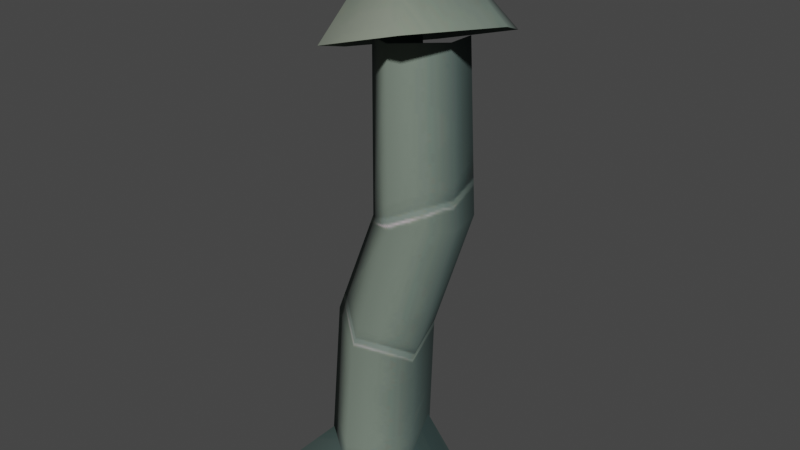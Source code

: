 # Source: chimey_pipe.blend  (saved by Blender 3.4.6; exported with 4.5.12 LTS)
import bpy
from mathutils import Matrix  # noqa: F401  (used for matrix-valued properties, if any)

bpy.ops.wm.read_factory_settings(use_empty=True)
scene = bpy.context.scene
scene.name = 'Scene'

# ---- collections
col_collection = bpy.data.collections.new('Collection'); scene.collection.children.link(col_collection)

# ---- images (referenced by path relative to the original .blend; pixels are not part of the script)
import os
ASSET_DIR = os.environ.get("B2B_ASSET_DIR", "")  # directory of the original .blend (textures are referenced by path, not embedded)
HERE = os.path.dirname(os.path.abspath(__file__))  # packed textures are extracted next to this script under _unpacked/

def load_image(name, relpath, width, height, colorspace="sRGB"):
    """Load a texture the original file referenced (path relative to the .blend, or extracted next to this script)."""
    p = next((c for c in (os.path.join(HERE, relpath), os.path.join(ASSET_DIR, relpath)) if relpath and os.path.exists(c)), "")
    if p:
        img = bpy.data.images.load(p, check_existing=True)
        img.name = name
    else:  # same state as the original file: an image datablock whose file is absent (Cycles renders it pink)
        img = bpy.data.images.new(name, width, height)
        img.source = "FILE"
        img.filepath = "//" + (relpath or name)
    img.colorspace_settings.name = colorspace
    return img
img_image_0 = load_image('Image_0', '_unpacked/Image_0.2d85043c.png', 256, 512, 'sRGB')

# ---- materials (node trees are filled in below, after node groups)
mat_metalbits01 = bpy.data.materials.new('metalbits01')
mat_metalbits01.use_backface_culling = True
mat_metalbits01.use_transparent_shadow = False

# ---- material node trees
mat_metalbits01.use_nodes = True; mat_metalbits01.node_tree.nodes.clear()
_N = mat_metalbits01.node_tree.nodes; _L = mat_metalbits01.node_tree.links
n0 = _N.new('ShaderNodeBsdfPrincipled'); n0.name = 'Principled BSDF'; n0.location = (10, 300)
n0.distribution = 'GGX'
n0.subsurface_method = 'RANDOM_WALK_SKIN'
n0.inputs[2].default_value = 1.0
n0.inputs[27].default_value = (0.0, 0.0, 0.0, 1.0)
n0.inputs[28].default_value = 1.0
n1 = _N.new('ShaderNodeOutputMaterial'); n1.name = 'Material Output'; n1.location = (320, 270)
n2 = _N.new('ShaderNodeTexImage'); n2.name = 'Image Texture'; n2.location = (-440, 210)
n2.label = 'BASE COLOR'
n2.image = img_image_0
_L.new(n0.outputs[0], n1.inputs[0])
_L.new(n2.outputs[0], n0.inputs[0])
_L.new(n2.outputs[1], n0.inputs[4])
n1.is_active_output = True

# ---- world
world_world = bpy.data.worlds.new('World'); scene.world = world_world
world_world.use_nodes = True; world_world.node_tree.nodes.clear()
_N = world_world.node_tree.nodes; _L = world_world.node_tree.links
n0 = _N.new('ShaderNodeOutputWorld'); n0.name = 'World Output'; n0.location = (300, 300)
n1 = _N.new('ShaderNodeBackground'); n1.name = 'Background'; n1.location = (10, 300)
n1.inputs[0].default_value = (0.05088, 0.05088, 0.05088, 1.0)
_L.new(n1.outputs[0], n0.inputs[0])
n0.is_active_output = True
world_world.color = (0.05088, 0.05088, 0.05088)
world_world.use_sun_shadow = False
world_world.sun_shadow_jitter_overblur = 0.0

# ---- meshes
me_rsrc_world_prop_outershell_metal_parts_chimney_pipe_01_mesh_0 = bpy.data.meshes.new('rsrc.world.prop.outershell.metal_parts.chimney_pipe_01-Mesh[0]')
me_rsrc_world_prop_outershell_metal_parts_chimney_pipe_01_mesh_0.from_pydata([(0.1902, 0.0, -0.0618), (0.1176, 0.0, 0.1618), (0.108, -0.5869, 0.2018), (0.1747, -0.5511, -0.007505), (0.3468, -1.149, 0.1023), (-3.258e-08, 0.0, -0.2), (0.4112, -1.184, -0.09454), (0.2618, -1.739, 0.1721), (0.3223, -1.772, -0.01307), (-2.851e-08, -0.5829, -0.1417), (-0.1902, 0.0, -0.0618), (0.2427, -1.178, -0.2199), (0.1639, -1.766, -0.1309), (-0.1747, -0.6383, -0.01539), (-0.1176, 0.0, 0.1618), (-0.108, -0.6407, 0.1969), (0.07427, -1.14, -0.1004), (0.1386, -1.122, 0.09871), (0.005551, -1.73, -0.0186), (0.06605, -1.714, 0.1687), (-5.213e-08, 0.0, -0.32), (0.2771, 0.0, -0.16), (0.007583, -0.32, 0.1551), (0.2771, 0.0, 0.16), (-0.2771, 0.0, -0.16), (2.416e-08, 0.0, 0.32), (-0.2771, 0.0, 0.16), (0.4882, -1.841, 0.04055), (0.3386, -1.736, 0.3254), (0.04458, -2.141, 0.1188), (0.01428, -1.64, 0.3205), (0.3136, -1.849, -0.2492), (-0.1603, -1.648, 0.03071), (-0.01067, -1.753, -0.2541)], [], [(0, 1, 2), (0, 2, 3), (3, 2, 4), (5, 0, 3), (3, 4, 6), (6, 4, 7), (6, 7, 8), (5, 3, 9), (9, 3, 6), (10, 5, 9), (11, 6, 8), (9, 6, 11), (11, 8, 12), (10, 9, 13), (13, 9, 11), (14, 10, 13), (14, 13, 15), (15, 13, 16), (13, 11, 16), (16, 11, 12), (15, 16, 17), (16, 12, 18), (17, 16, 18), (17, 18, 19), (20, 21, 22), (21, 23, 22), (24, 20, 22), (23, 25, 22), (26, 24, 22), (25, 26, 22), (27, 28, 29), (28, 30, 29), (31, 27, 29), (30, 32, 29), (33, 31, 29), (32, 33, 29)])
me_rsrc_world_prop_outershell_metal_parts_chimney_pipe_01_mesh_0.polygons.foreach_set('use_smooth', [True] * 36)
_uv = me_rsrc_world_prop_outershell_metal_parts_chimney_pipe_01_mesh_0.uv_layers.new(name='UVMap')
_uv.uv.foreach_set('vector', [-0.06018, 0.5534, -0.08108, 0.5358, 0.333, 0.5358, -0.06018, 0.5534, 0.333, 0.5358, 0.333, 0.5533, 0.333, 0.5533, 0.333, 0.5358, 0.667, 0.5357, -0.05043, 0.5945, -0.06018, 0.5534, 0.333, 0.5533, 0.333, 0.5533, 0.667, 0.5357, 0.667, 0.5531, 0.667, 0.5531, 0.667, 0.5357, 1.0, 0.5356, 0.667, 0.5531, 1.0, 0.5356, 1.0, 0.5529, -0.05043, 0.5945, 0.333, 0.5533, 0.333, 0.5945, 0.333, 0.5945, 0.333, 0.5533, 0.667, 0.5531, -0.06018, 0.6356, -0.05043, 0.5945, 0.333, 0.5945, 0.667, 0.5945, 0.667, 0.5531, 1.0, 0.5529, 0.333, 0.5945, 0.667, 0.5531, 0.667, 0.5945, 0.667, 0.5945, 1.0, 0.5529, 1.0, 0.5945, -0.06018, 0.6356, 0.333, 0.5945, 0.333, 0.6358, 0.333, 0.6358, 0.333, 0.5945, 0.667, 0.5945, -0.08108, 0.6532, -0.06018, 0.6356, 0.333, 0.6358, -0.08108, 0.6532, 0.333, 0.6358, 0.333, 0.6533, 0.333, 0.6533, 0.333, 0.6358, 0.667, 0.6359, 0.333, 0.6358, 0.667, 0.5945, 0.667, 0.6359, 0.667, 0.6359, 0.667, 0.5945, 1.0, 0.5945, 0.333, 0.6533, 0.667, 0.6359, 0.667, 0.6533, 0.667, 0.6359, 1.0, 0.5945, 1.0, 0.6361, 0.667, 0.6533, 0.667, 0.6359, 1.0, 0.6361, 0.667, 0.6533, 1.0, 0.6361, 1.0, 0.6534, 0.1659, 0.1345, 0.1034, 0.197, -0.002165, 0.1345, 0.1034, 0.197, -0.02158, 0.197, -0.002165, 0.1345, 0.1034, 0.07204, 0.1659, 0.1345, -0.002165, 0.1345, -0.02158, 0.197, -0.08408, 0.1345, -0.002165, 0.1345, -0.02158, 0.07204, 0.1034, 0.07204, -0.002165, 0.1345, -0.08408, 0.1345, -0.02158, 0.07204, -0.002165, 0.1345, 0.8847, 0.4433, 0.9405, 0.3911, 0.9963, 0.4433, 0.9405, 0.3911, 1.052, 0.3911, 0.9963, 0.4433, 0.9405, 0.4954, 0.8847, 0.4433, 0.9963, 0.4433, 1.052, 0.3911, 1.108, 0.4433, 0.9963, 0.4433, 1.052, 0.4954, 0.9405, 0.4954, 0.9963, 0.4433, 1.108, 0.4433, 1.052, 0.4954, 0.9963, 0.4433])
me_rsrc_world_prop_outershell_metal_parts_chimney_pipe_01_mesh_0.materials.append(mat_metalbits01)
me_rsrc_world_prop_outershell_metal_parts_chimney_pipe_01_mesh_0.update()
me_rsrc_world_prop_outershell_metal_parts_chimney_pipe_01_mesh_0.normals_split_custom_set([tuple(v) for v in zip(*[iter([0.9393, -0.05894, -0.338, 0.951, 0.005498, 0.309, 0.9302, 0.1687, 0.3259, 0.9393, -0.05894, -0.338, 0.9302, 0.1687, 0.3259, 0.946, 0.165, -0.2791, 0.946, 0.165, -0.2791, 0.9302, 0.1687, 0.3259, 0.9457, 0.1352, 0.2957, 0.004327, -0.1065, -0.9943, 0.9393, -0.05894, -0.338, 0.946, 0.165, -0.2791, 0.946, 0.165, -0.2791, 0.9457, 0.1352, 0.2957, 0.9427, 0.07688, -0.3248, 0.9427, 0.07688, -0.3248, 0.9457, 0.1352, 0.2957, 0.9408, -0.09718, 0.3246, 0.9427, 0.07688, -0.3248, 0.9408, -0.09718, 0.3246, 0.9403, -0.1819, -0.2875, 0.004327, -0.1065, -0.9943, 0.946, 0.165, -0.2791, -0.05635, 0.0009086, -0.9984, -0.05635, 0.0009086, -0.9984, 0.946, 0.165, -0.2791, 0.9427, 0.07688, -0.3248, -0.9419, -0.0509, -0.332, 0.004327, -0.1065, -0.9943, -0.05635, 0.0009086, -0.9984, 0.09616, 0.01696, -0.9952, 0.9427, 0.07688, -0.3248, 0.9403, -0.1819, -0.2875, -0.05635, 0.0009086, -0.9984, 0.9427, 0.07688, -0.3248, 0.09616, 0.01696, -0.9952, 0.09616, 0.01696, -0.9952, 0.9403, -0.1819, -0.2875, -0.002324, -0.1492, -0.9888, -0.9419, -0.0509, -0.332, -0.05635, 0.0009086, -0.9984, -0.9397, -0.2117, -0.2684, -0.9397, -0.2117, -0.2684, -0.05635, 0.0009086, -0.9984, 0.09616, 0.01696, -0.9952, -0.9517, -9.786e-05, 0.3071, -0.9419, -0.0509, -0.332, -0.9397, -0.2117, -0.2684, -0.9517, -9.786e-05, 0.3071, -0.9397, -0.2117, -0.2684, -0.9241, -0.2437, 0.2943, -0.9241, -0.2437, 0.2943, -0.9397, -0.2117, -0.2684, -0.9066, -0.1662, -0.3879, -0.9397, -0.2117, -0.2684, 0.09616, 0.01696, -0.9952, -0.9066, -0.1662, -0.3879, -0.9066, -0.1662, -0.3879, 0.09616, 0.01696, -0.9952, -0.002324, -0.1492, -0.9888, -0.9241, -0.2437, 0.2943, -0.9066, -0.1662, -0.3879, -0.9296, -0.1877, 0.3172, -0.9066, -0.1662, -0.3879, -0.002324, -0.1492, -0.9888, -0.945, 0.06557, -0.3204, -0.9296, -0.1877, 0.3172, -0.9066, -0.1662, -0.3879, -0.945, 0.06557, -0.3204, -0.9296, -0.1877, 0.3172, -0.945, 0.06557, -0.3204, -0.9446, 0.1503, 0.2917, -0.001702, -0.8294, -0.5586, 0.5213, -0.78, -0.3462, 0.01322, -0.9628, 0.2698, 0.5213, -0.78, -0.3462, 0.7164, -0.6086, 0.3411, 0.01322, -0.9628, 0.2698, -0.5133, -0.789, -0.3375, -0.001702, -0.8294, -0.5586, 0.01322, -0.9628, 0.2698, 0.7164, -0.6086, 0.3411, -0.004918, -0.4582, 0.8889, 0.01322, -0.9628, 0.2698, -0.7021, -0.6297, 0.3325, -0.5133, -0.789, -0.3375, 0.01322, -0.9628, 0.2698, -0.004918, -0.4582, 0.8889, -0.7021, -0.6297, 0.3325, 0.01322, -0.9628, 0.2698, 0.5712, -0.8097, 0.1345, 0.226, -0.568, 0.7914, -0.2826, -0.9388, 0.197, 0.226, -0.568, 0.7914, -0.5219, -0.3452, 0.78, -0.2826, -0.9388, 0.197, 0.1685, -0.8287, -0.5337, 0.5712, -0.8097, 0.1345, -0.2826, -0.9388, 0.197, -0.5219, -0.3452, 0.78, -0.9246, -0.3642, 0.1118, -0.2826, -0.9388, 0.197, -0.5794, -0.606, -0.5451, 0.1685, -0.8287, -0.5337, -0.2826, -0.9388, 0.197, -0.9246, -0.3642, 0.1118, -0.5794, -0.606, -0.5451, -0.2826, -0.9388, 0.197])] * 3)])

# ---- objects
ob_metal_parts_chimney_pipe_01_mesh_0 = bpy.data.objects.new('metal_parts.chimney_pipe_01-Mesh[0]', me_rsrc_world_prop_outershell_metal_parts_chimney_pipe_01_mesh_0)

# ---- transforms, parenting, visibility, modifiers, constraints
ob_metal_parts_chimney_pipe_01_mesh_0.location = (0.0, 0.0, 0.0)
ob_metal_parts_chimney_pipe_01_mesh_0.rotation_mode = 'QUATERNION'
ob_metal_parts_chimney_pipe_01_mesh_0.rotation_quaternion = (0.7071, -0.7071, -1.57e-16, -9.358e-24)

# ---- collection membership
scene.collection.objects.link(ob_metal_parts_chimney_pipe_01_mesh_0)

# ---- scene / render settings (as saved in the file)
scene.frame_start = 1; scene.frame_end = 250; scene.frame_set(1)
scene.render.engine = 'BLENDER_EEVEE_NEXT'
scene.cycles.sampling_pattern = 'TABULATED_SOBOL'
scene.cycles.use_light_tree = False
scene.view_settings.view_transform = 'Filmic'
bpy.context.view_layer.update()

# ---- added for rendering (the .blend has no active camera and no usable light): camera, sun
cam_auto = bpy.data.cameras.new('AutoCamera')
cam_auto.lens = 50.0
cam_auto.sensor_width = 36.0
cam_auto.clip_end = 1000.0
ob_auto_camera = bpy.data.objects.new('AutoCamera', cam_auto)
scene.collection.objects.link(ob_auto_camera)
ob_auto_camera.location = (2.29225, -2.62134, 2.81981)
ob_auto_camera.rotation_euler = (1.09748, -7.21219e-08, 0.694738)
scene.camera = ob_auto_camera
light_auto_sun = bpy.data.lights.new('AutoSun', 'SUN')
light_auto_sun.energy = 3.0
light_auto_sun.angle = 0.0523599
ob_auto_sun = bpy.data.objects.new('AutoSun', light_auto_sun)
scene.collection.objects.link(ob_auto_sun)
ob_auto_sun.rotation_euler = (0.872665, 0.174533, 0.523599)
bpy.context.view_layer.update()
